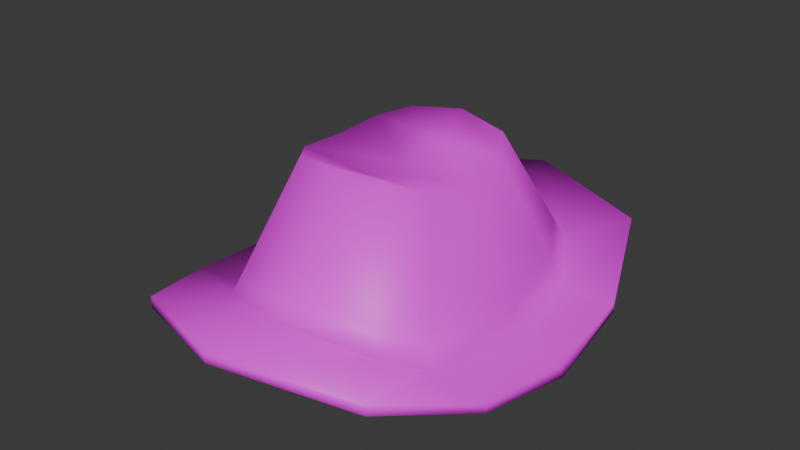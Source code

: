 # Source: CowboyHat.blend  (saved by Blender 4.5.88; exported with 4.5.12 LTS)
import bpy
from mathutils import Matrix  # noqa: F401  (used for matrix-valued properties, if any)

bpy.ops.wm.read_factory_settings(use_empty=True)
scene = bpy.context.scene
scene.name = 'Scene'

# ---- collections
col_collection = bpy.data.collections.new('Collection'); scene.collection.children.link(col_collection)

# ---- images (referenced by path relative to the original .blend; pixels are not part of the script)
import os
ASSET_DIR = os.environ.get("B2B_ASSET_DIR", "")  # directory of the original .blend (textures are referenced by path, not embedded)
HERE = os.path.dirname(os.path.abspath(__file__))  # packed textures are extracted next to this script under _unpacked/

def load_image(name, relpath, width, height, colorspace="sRGB"):
    """Load a texture the original file referenced (path relative to the .blend, or extracted next to this script)."""
    p = next((c for c in (os.path.join(HERE, relpath), os.path.join(ASSET_DIR, relpath)) if relpath and os.path.exists(c)), "")
    if p:
        img = bpy.data.images.load(p, check_existing=True)
        img.name = name
    else:  # same state as the original file: an image datablock whose file is absent (Cycles renders it pink)
        img = bpy.data.images.new(name, width, height)
        img.source = "FILE"
        img.filepath = "//" + (relpath or name)
    img.colorspace_settings.name = colorspace
    return img
img_woodywoodslingertexture = load_image('woodyWoodslingerTexture', 'woodyWoodslingerTexture.png', 1024, 1024, 'sRGB')

# ---- materials (node trees are filled in below, after node groups)
mat_material = bpy.data.materials.new('Material')
mat_material.alpha_threshold = 0.0
mat_material.roughness = 0.5
mat_material.line_color = (0.0, 0.0, 0.0, 1.0)
mat_material_006 = bpy.data.materials.new('Material.006')
mat_material_006.alpha_threshold = 0.0
mat_material_006.line_color = (0.0, 0.0, 0.0, 1.0)

# ---- material node trees
mat_material.use_nodes = True; mat_material.node_tree.nodes.clear()
_N = mat_material.node_tree.nodes; _L = mat_material.node_tree.links
n0 = _N.new('ShaderNodeOutputMaterial'); n0.name = 'Material Output'; n0.location = (300, 300)
n1 = _N.new('ShaderNodeBsdfPrincipled'); n1.name = 'Principled BSDF'; n1.location = (10, 300)
n1.inputs[3].default_value = 1.45
n2 = _N.new('ShaderNodeTexImage'); n2.name = 'Image Texture'; n2.location = (-437, 316)
n2.image = img_woodywoodslingertexture
_L.new(n1.outputs[0], n0.inputs[0])
_L.new(n2.outputs[0], n1.inputs[0])
n0.is_active_output = True
mat_material_006.use_nodes = True; mat_material_006.node_tree.nodes.clear()
_N = mat_material_006.node_tree.nodes; _L = mat_material_006.node_tree.links
n0 = _N.new('ShaderNodeOutputMaterial'); n0.name = 'Material Output'; n0.location = (300, 300)
n1 = _N.new('ShaderNodeBsdfPrincipled'); n1.name = 'Principled BSDF'; n1.location = (10, 300)
n1.distribution = 'GGX'
n1.subsurface_method = 'BURLEY'
n1.inputs[0].default_value = (0.01607, 0.01607, 0.01607, 1.0)
n1.inputs[1].default_value = 1.0
n1.inputs[2].default_value = 0.0
n1.inputs[3].default_value = 1.45
n1.inputs[27].default_value = (0.0, 0.0, 0.0, 1.0)
n1.inputs[28].default_value = 1.0
_L.new(n1.outputs[0], n0.inputs[0])
n0.is_active_output = True

# ---- world
world_world = bpy.data.worlds.new('World'); scene.world = world_world
world_world.use_nodes = True; world_world.node_tree.nodes.clear()
_N = world_world.node_tree.nodes; _L = world_world.node_tree.links
n0 = _N.new('ShaderNodeOutputWorld'); n0.name = 'World Output'; n0.location = (300, 300)
n1 = _N.new('ShaderNodeBackground'); n1.name = 'Background'; n1.location = (10, 300)
n1.inputs[0].default_value = (0.05088, 0.05088, 0.05088, 1.0)
_L.new(n1.outputs[0], n0.inputs[0])
n0.is_active_output = True
world_world.color = (0.05088, 0.05088, 0.05088)
world_world.sun_shadow_jitter_overblur = 0.0

# ---- meshes
me_cube_003 = bpy.data.meshes.new('Cube.003')
me_cube_003.from_pydata([(-0.2108, -0.4502, 0.04034), (-0.3326, -0.5551, 0.1338), (-0.3516, 0.0, -0.01089), (-0.5173, 0.0, 0.00262), (0.2384, -0.4467, 0.04462), (0.3633, -0.5551, 0.1404), (0.442, 0.0, -0.01089), (0.491, 0.0, 0.00262), (-0.303, -0.2115, 0.002607), (-0.3326, -0.5551, 0.1014), (-0.475, -0.2795, 0.04159), (-0.5173, 0.0, -0.02602), (-0.1991, -0.1395, 0.4303), (0.5064, 0.0, -0.02602), (0.3338, -0.2227, -0.002382), (0.4785, -0.2795, 0.04287), (0.3633, -0.5551, 0.1073), (0.001207, -0.5515, 0.09537), (0.0, -0.6722, 0.174), (-0.217, 0.0, 0.4138), (0.0, -0.6722, 0.144), (0.4785, -0.2795, 0.01379), (-0.475, -0.2795, 0.01172), (-0.1626, -0.2828, -0.01292), (0.3433, 0.0, -0.02989), (0.1889, -0.276, -0.009407), (-0.2705, -0.1645, -0.007485), (0.3143, -0.182, -0.01586), (0.01739, -0.3696, -0.0207), (-0.3143, -0.2749, 0.05024), (-0.3425, 0.0, 0.02422), (0.3789, 0.0, 0.02422), (0.3223, -0.2749, 0.05109), (0.2454, -0.3941, 0.1162), (0.002864, -0.4448, 0.1386), (-0.2192, -0.3941, 0.1118), (0.001363, 0.0, 0.3917), (0.2262, 0.0, 0.4138), (0.2033, -0.1395, 0.4206), (0.1547, -0.2148, 0.451), (0.001363, -0.2469, 0.4652), (-0.139, -0.2148, 0.4482), (0.001363, -0.1402, 0.4138), (0.3536, 0.0, 0.09973), (-0.2056, -0.3638, 0.1686), (0.002611, -0.4113, 0.1938), (0.2301, -0.3638, 0.1727), (-0.3236, 0.0, 0.09973), (-0.2948, -0.252, 0.1144), (0.3022, -0.252, 0.1135), (-0.2108, 0.4502, 0.04034), (-0.3326, 0.5551, 0.1338), (0.2384, 0.4467, 0.04462), (0.3633, 0.5551, 0.1404), (-0.303, 0.2115, 0.002607), (-0.3326, 0.5551, 0.1014), (-0.475, 0.2795, 0.04159), (-0.1991, 0.1395, 0.4303), (0.3338, 0.2227, -0.002382), (0.4785, 0.2795, 0.04287), (0.3633, 0.5551, 0.1073), (0.001207, 0.5515, 0.09537), (0.0, 0.6722, 0.174), (0.0, 0.6722, 0.144), (0.4785, 0.2795, 0.01379), (-0.475, 0.2795, 0.01172), (-0.1626, 0.2828, -0.01292), (0.1889, 0.276, -0.009407), (-0.2705, 0.1645, -0.007485), (0.3143, 0.182, -0.01586), (0.01739, 0.3696, -0.0207), (-0.3143, 0.2749, 0.05024), (0.3223, 0.2749, 0.05109), (0.2454, 0.3941, 0.1162), (0.002864, 0.4448, 0.1386), (-0.2192, 0.3941, 0.1118), (0.2033, 0.1395, 0.4206), (0.1547, 0.2148, 0.451), (0.001363, 0.2469, 0.4652), (-0.139, 0.2148, 0.4482), (0.001363, 0.1402, 0.4138), (-0.2056, 0.3638, 0.1686), (0.002611, 0.4113, 0.1938), (0.2301, 0.3638, 0.1727), (-0.2948, 0.252, 0.1144), (0.3022, 0.252, 0.1135)], [], [(22, 10, 3, 11), (1, 18, 34, 35), (21, 15, 5, 16), (20, 18, 1, 9), (18, 5, 33, 34), (5, 15, 32, 33), (15, 7, 31, 32), (17, 20, 9, 0), (4, 16, 20, 17), (16, 5, 18, 20), (14, 21, 16, 4), (6, 13, 21, 14), (13, 7, 15, 21), (8, 22, 11, 2), (0, 9, 22, 8), (9, 1, 10, 22), (14, 4, 25, 27), (6, 14, 27, 24), (0, 8, 26, 23), (8, 2, 24, 26), (17, 0, 23, 28), (4, 17, 28, 25), (49, 43, 37, 38), (44, 45, 40, 41), (45, 46, 39, 40), (47, 48, 12, 19), (10, 1, 35, 29), (3, 10, 29, 30), (38, 42, 40, 39), (42, 12, 41, 40), (37, 36, 42, 38), (36, 19, 12, 42), (48, 44, 41, 12), (46, 49, 38, 39), (33, 32, 49, 46), (29, 35, 44, 48), (30, 29, 48, 47), (34, 33, 46, 45), (35, 34, 45, 44), (32, 31, 43, 49), (65, 11, 3, 56), (51, 75, 74, 62), (64, 60, 53, 59), (63, 55, 51, 62), (62, 74, 73, 53), (53, 73, 72, 59), (59, 72, 31, 7), (61, 50, 55, 63), (52, 61, 63, 60), (60, 63, 62, 53), (58, 52, 60, 64), (6, 58, 64, 13), (13, 64, 59, 7), (54, 2, 11, 65), (50, 54, 65, 55), (55, 65, 56, 51), (58, 69, 67, 52), (6, 24, 69, 58), (50, 66, 68, 54), (54, 68, 24, 2), (61, 70, 66, 50), (52, 67, 70, 61), (85, 76, 37, 43), (81, 79, 78, 82), (82, 78, 77, 83), (47, 19, 57, 84), (56, 71, 75, 51), (3, 30, 71, 56), (76, 77, 78, 80), (80, 78, 79, 57), (37, 76, 80, 36), (36, 80, 57, 19), (84, 57, 79, 81), (83, 77, 76, 85), (73, 83, 85, 72), (71, 84, 81, 75), (30, 47, 84, 71), (74, 82, 83, 73), (75, 81, 82, 74), (72, 85, 43, 31)])
me_cube_003.polygons.foreach_set('use_smooth', [True] * 80)
_uv = me_cube_003.uv_layers.new(name='UVMap')
_uv.uv.foreach_set('vector', [0.3591, 0.2195, 0.3628, 0.2153, 0.4047, 0.2651, 0.3998, 0.2704, 0.3357, 0.1738, 0.3158, 0.1402, 0.3403, 0.1256, 0.3625, 0.1603, 0.2678, 0.06861, 0.2729, 0.06764, 0.2945, 0.1058, 0.2907, 0.1072, 0.3126, 0.1422, 0.3158, 0.1402, 0.3357, 0.1738, 0.3326, 0.1766, 0.3158, 0.1402, 0.2945, 0.1058, 0.3181, 0.08839, 0.3403, 0.1256, 0.2945, 0.1058, 0.2729, 0.06764, 0.3015, 0.06452, 0.3181, 0.08839, 0.2729, 0.06764, 0.2546, 0.008343, 0.2843, 0.002198, 0.3015, 0.06452, 0.2919, 0.1549, 0.3126, 0.1422, 0.3326, 0.1766, 0.3059, 0.1917, 0.2659, 0.1221, 0.2907, 0.1072, 0.3126, 0.1422, 0.2919, 0.1549, 0.2907, 0.1072, 0.2945, 0.1058, 0.3158, 0.1402, 0.3126, 0.1422, 0.2324, 0.08154, 0.2678, 0.06861, 0.2907, 0.1072, 0.2659, 0.1221, 0.225, 0.017, 0.2468, 0.009569, 0.2678, 0.06861, 0.2324, 0.08154, 0.2468, 0.009569, 0.2546, 0.008343, 0.2729, 0.06764, 0.2678, 0.06861, 0.3231, 0.2459, 0.3591, 0.2195, 0.3998, 0.2704, 0.3562, 0.2927, 0.3059, 0.1917, 0.3326, 0.1766, 0.3591, 0.2195, 0.3231, 0.2459, 0.3326, 0.1766, 0.3357, 0.1738, 0.3628, 0.2153, 0.3591, 0.2195, 0.2324, 0.08154, 0.2659, 0.1221, 0.216, 0.1247, 0.2096, 0.07921, 0.225, 0.017, 0.2324, 0.08154, 0.2096, 0.07921, 0.1929, 0.03087, 0.3059, 0.1917, 0.3231, 0.2459, 0.3099, 0.2659, 0.2769, 0.2324, 0.3231, 0.2459, 0.3562, 0.2927, 0.1929, 0.3989, 0.3099, 0.2659, 0.2919, 0.1549, 0.3059, 0.1917, 0.2769, 0.2324, 0.238, 0.1826, 0.2659, 0.1221, 0.2919, 0.1549, 0.238, 0.1826, 0.216, 0.1247, 0.3143, 0.05973, 0.3046, 0.0004573, 0.3928, 0.01878, 0.3815, 0.05083, 0.3713, 0.1522, 0.35, 0.1195, 0.3933, 0.09093, 0.4079, 0.109, 0.35, 0.1195, 0.3285, 0.08389, 0.3813, 0.06967, 0.3933, 0.09093, 0.4447, 0.2064, 0.3902, 0.1762, 0.4255, 0.1167, 0.459, 0.1184, 0.3628, 0.2153, 0.3357, 0.1738, 0.3625, 0.1603, 0.3804, 0.1871, 0.4047, 0.2651, 0.3628, 0.2153, 0.3804, 0.1871, 0.4356, 0.2251, 0.3815, 0.05083, 0.4116, 0.07872, 0.3933, 0.09093, 0.3813, 0.06967, 0.4116, 0.07872, 0.4255, 0.1167, 0.4079, 0.109, 0.3933, 0.09093, 0.3928, 0.01878, 0.4421, 0.05886, 0.4116, 0.07872, 0.3815, 0.05083, 0.4421, 0.05886, 0.459, 0.1184, 0.4255, 0.1167, 0.4116, 0.07872, 0.3902, 0.1762, 0.3713, 0.1522, 0.4079, 0.109, 0.4255, 0.1167, 0.3285, 0.08389, 0.3143, 0.05973, 0.3815, 0.05083, 0.3813, 0.06967, 0.3181, 0.08839, 0.3015, 0.06452, 0.3143, 0.05973, 0.3285, 0.08389, 0.3804, 0.1871, 0.3625, 0.1603, 0.3713, 0.1522, 0.3902, 0.1762, 0.4356, 0.2251, 0.3804, 0.1871, 0.3902, 0.1762, 0.4447, 0.2064, 0.3403, 0.1256, 0.3181, 0.08839, 0.3285, 0.08389, 0.35, 0.1195, 0.3625, 0.1603, 0.3403, 0.1256, 0.35, 0.1195, 0.3713, 0.1522, 0.3015, 0.06452, 0.2843, 0.002198, 0.3046, 0.0004573, 0.3143, 0.05973, 0.5598, 0.2195, 0.519, 0.2704, 0.5141, 0.2651, 0.556, 0.2153, 0.5832, 0.1738, 0.5563, 0.1603, 0.5785, 0.1256, 0.603, 0.1402, 0.6511, 0.06861, 0.6281, 0.1072, 0.6243, 0.1058, 0.646, 0.06764, 0.6063, 0.1422, 0.5863, 0.1766, 0.5832, 0.1738, 0.603, 0.1402, 0.603, 0.1402, 0.5785, 0.1256, 0.6008, 0.08839, 0.6243, 0.1058, 0.6243, 0.1058, 0.6008, 0.08839, 0.6173, 0.06452, 0.646, 0.06764, 0.646, 0.06764, 0.6173, 0.06452, 0.6345, 0.002198, 0.6642, 0.008343, 0.6269, 0.1549, 0.613, 0.1917, 0.5863, 0.1766, 0.6063, 0.1422, 0.6529, 0.1221, 0.6269, 0.1549, 0.6063, 0.1422, 0.6281, 0.1072, 0.6281, 0.1072, 0.6063, 0.1422, 0.603, 0.1402, 0.6243, 0.1058, 0.6865, 0.08154, 0.6529, 0.1221, 0.6281, 0.1072, 0.6511, 0.06861, 0.6938, 0.017, 0.6865, 0.08154, 0.6511, 0.06861, 0.672, 0.009569, 0.672, 0.009569, 0.6511, 0.06861, 0.646, 0.06764, 0.6642, 0.008343, 0.5957, 0.2459, 0.5626, 0.2927, 0.519, 0.2704, 0.5598, 0.2195, 0.613, 0.1917, 0.5957, 0.2459, 0.5598, 0.2195, 0.5863, 0.1766, 0.5863, 0.1766, 0.5598, 0.2195, 0.556, 0.2153, 0.5832, 0.1738, 0.6865, 0.08154, 0.7093, 0.07921, 0.7028, 0.1247, 0.6529, 0.1221, 0.6938, 0.017, 0.726, 0.03087, 0.7093, 0.07921, 0.6865, 0.08154, 0.613, 0.1917, 0.6419, 0.2324, 0.609, 0.2659, 0.5957, 0.2459, 0.5957, 0.2459, 0.609, 0.2659, 0.726, 0.3989, 0.5626, 0.2927, 0.6269, 0.1549, 0.6808, 0.1826, 0.6419, 0.2324, 0.613, 0.1917, 0.6529, 0.1221, 0.7028, 0.1247, 0.6808, 0.1826, 0.6269, 0.1549, 0.6045, 0.05973, 0.5373, 0.05083, 0.526, 0.01878, 0.6142, 0.0004572, 0.5475, 0.1522, 0.5109, 0.109, 0.5256, 0.09093, 0.5688, 0.1195, 0.5688, 0.1195, 0.5256, 0.09093, 0.5375, 0.06967, 0.5904, 0.08389, 0.4741, 0.2064, 0.4599, 0.1184, 0.4934, 0.1167, 0.5286, 0.1762, 0.556, 0.2153, 0.5384, 0.1871, 0.5563, 0.1603, 0.5832, 0.1738, 0.5141, 0.2651, 0.4832, 0.2251, 0.5384, 0.1871, 0.556, 0.2153, 0.5373, 0.05083, 0.5375, 0.06967, 0.5256, 0.09093, 0.5072, 0.07872, 0.5072, 0.07872, 0.5256, 0.09093, 0.5109, 0.109, 0.4934, 0.1167, 0.526, 0.01878, 0.5373, 0.05083, 0.5072, 0.07872, 0.4767, 0.05886, 0.4767, 0.05886, 0.5072, 0.07872, 0.4934, 0.1167, 0.4599, 0.1184, 0.5286, 0.1762, 0.4934, 0.1167, 0.5109, 0.109, 0.5475, 0.1522, 0.5904, 0.08389, 0.5375, 0.06967, 0.5373, 0.05083, 0.6045, 0.05973, 0.6008, 0.08839, 0.5904, 0.08389, 0.6045, 0.05973, 0.6173, 0.06452, 0.5384, 0.1871, 0.5286, 0.1762, 0.5475, 0.1522, 0.5563, 0.1603, 0.4832, 0.2251, 0.4741, 0.2064, 0.5286, 0.1762, 0.5384, 0.1871, 0.5785, 0.1256, 0.5688, 0.1195, 0.5904, 0.08389, 0.6008, 0.08839, 0.5563, 0.1603, 0.5475, 0.1522, 0.5688, 0.1195, 0.5785, 0.1256, 0.6173, 0.06452, 0.6045, 0.05973, 0.6142, 0.0004572, 0.6345, 0.002198])
me_cube_003.materials.append(mat_material)
me_cube_003.materials.append(mat_material_006)
me_cube_003.use_mirror_topology = True
me_cube_003.update()

# ---- objects
ob_cube = bpy.data.objects.new('Cube', me_cube_003)

# ---- transforms, parenting, visibility, modifiers, constraints
ob_cube.location = (0.0, 0.0, 0.0)
_m = ob_cube.modifiers.new('Armature', 'ARMATURE')

# ---- collection membership
col_collection.objects.link(ob_cube)

# ---- scene / render settings (as saved in the file)
scene.frame_start = 1; scene.frame_end = 250; scene.frame_set(1)
scene.render.engine = 'CYCLES'
scene.cycles.bake_type = 'DIFFUSE'
bpy.context.view_layer.update()

# ---- added for rendering (the .blend has no active camera and no usable light): camera, sun
cam_auto = bpy.data.cameras.new('AutoCamera')
cam_auto.lens = 50.0
cam_auto.sensor_width = 36.0
cam_auto.clip_end = 1000.0
ob_auto_camera = bpy.data.objects.new('AutoCamera', cam_auto)
scene.collection.objects.link(ob_auto_camera)
ob_auto_camera.location = (1.62369, -1.95495, 1.52093)
ob_auto_camera.rotation_euler = (1.09748, -7.21219e-08, 0.694738)
scene.camera = ob_auto_camera
light_auto_sun = bpy.data.lights.new('AutoSun', 'SUN')
light_auto_sun.energy = 3.0
light_auto_sun.angle = 0.0523599
ob_auto_sun = bpy.data.objects.new('AutoSun', light_auto_sun)
scene.collection.objects.link(ob_auto_sun)
ob_auto_sun.rotation_euler = (0.872665, 0.174533, 0.523599)
bpy.context.view_layer.update()
